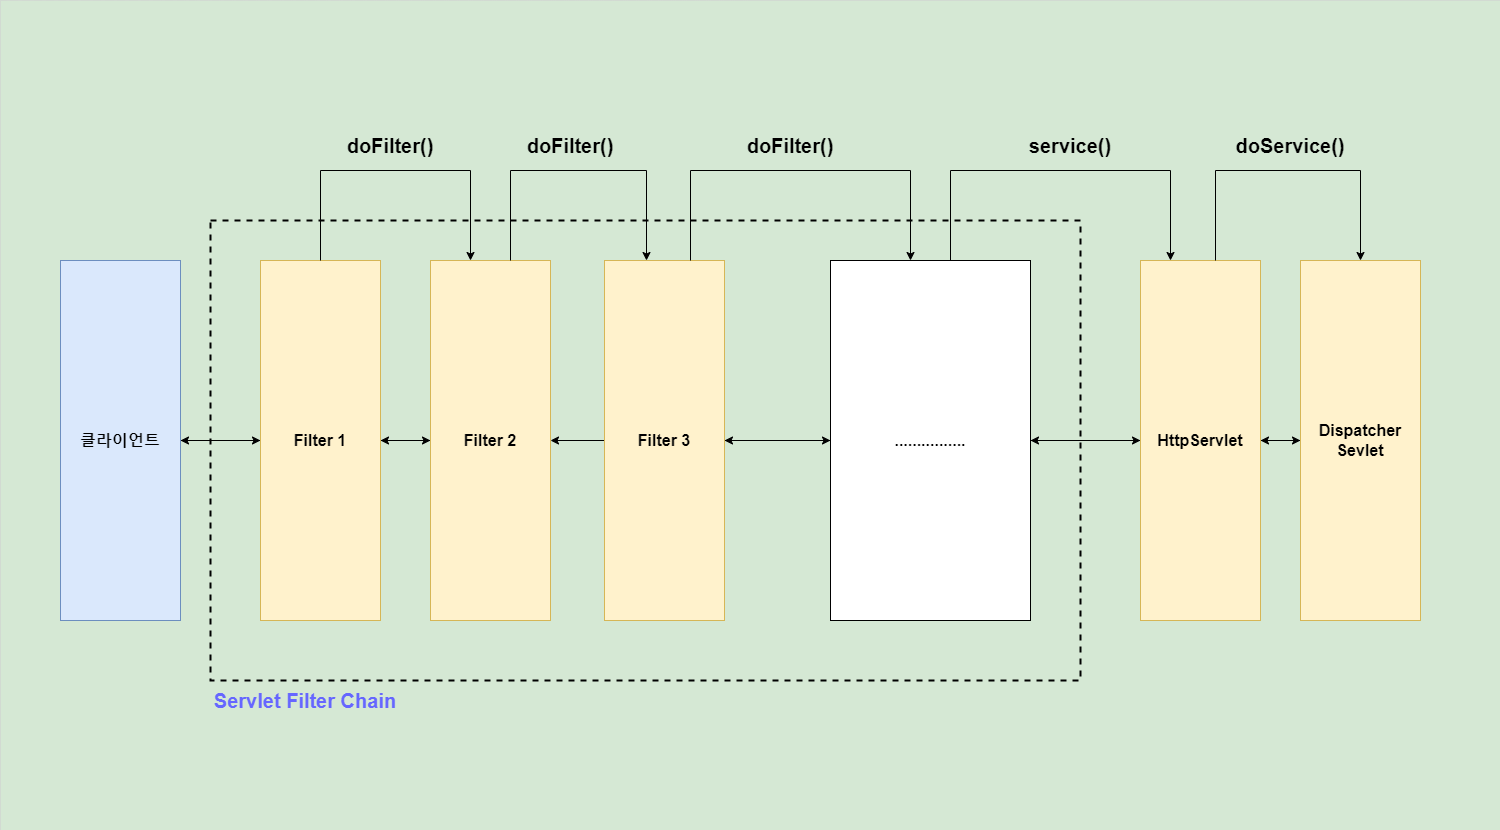

The diagram above was exported from draw.io. Its source (the exported page's mxGraphModel, read from the mxfile embedded in the PNG):
<mxGraphModel dx="2491" dy="1571" grid="1" gridSize="10" guides="1" tooltips="1" connect="1" arrows="1" fold="1" page="1" pageScale="1" pageWidth="827" pageHeight="1169" math="0" shadow="0">
  <root>
    <mxCell id="0" />
    <mxCell id="1" parent="0" />
    <mxCell id="kevJHE_Ad3rAXSP4HztH-30" value="" style="rounded=0;whiteSpace=wrap;html=1;dashed=1;fontSize=16;fillColor=#d5e8d4;strokeColor=#666666;strokeWidth=0;" vertex="1" parent="1">
      <mxGeometry x="-20" y="130" width="1500" height="830" as="geometry" />
    </mxCell>
    <mxCell id="kevJHE_Ad3rAXSP4HztH-29" value="" style="rounded=0;whiteSpace=wrap;html=1;fontSize=16;dashed=1;fillColor=none;strokeColor=#000000;strokeWidth=2;perimeterSpacing=0;gradientColor=none;" vertex="1" parent="1">
      <mxGeometry x="190" y="350" width="870" height="460" as="geometry" />
    </mxCell>
    <mxCell id="kevJHE_Ad3rAXSP4HztH-16" value="" style="edgeStyle=orthogonalEdgeStyle;rounded=0;orthogonalLoop=1;jettySize=auto;html=1;fontSize=16;" edge="1" parent="1" source="kevJHE_Ad3rAXSP4HztH-1" target="kevJHE_Ad3rAXSP4HztH-9">
      <mxGeometry relative="1" as="geometry" />
    </mxCell>
    <mxCell id="kevJHE_Ad3rAXSP4HztH-28" value="" style="edgeStyle=orthogonalEdgeStyle;rounded=0;orthogonalLoop=1;jettySize=auto;html=1;fontSize=16;" edge="1" parent="1" source="kevJHE_Ad3rAXSP4HztH-1" target="kevJHE_Ad3rAXSP4HztH-26">
      <mxGeometry relative="1" as="geometry" />
    </mxCell>
    <mxCell id="kevJHE_Ad3rAXSP4HztH-1" value="&lt;span style=&quot;font-size: 16px;&quot;&gt;Filter 1&lt;/span&gt;" style="rounded=0;whiteSpace=wrap;html=1;fillColor=#fff2cc;strokeColor=#d6b656;" vertex="1" parent="1">
      <mxGeometry x="240" y="390" width="120" height="360" as="geometry" />
    </mxCell>
    <mxCell id="kevJHE_Ad3rAXSP4HztH-17" value="" style="edgeStyle=orthogonalEdgeStyle;rounded=0;orthogonalLoop=1;jettySize=auto;html=1;fontSize=16;" edge="1" parent="1" source="kevJHE_Ad3rAXSP4HztH-9" target="kevJHE_Ad3rAXSP4HztH-1">
      <mxGeometry relative="1" as="geometry" />
    </mxCell>
    <mxCell id="kevJHE_Ad3rAXSP4HztH-9" value="&lt;span style=&quot;font-size: 16px;&quot;&gt;Filter 2&lt;/span&gt;" style="rounded=0;whiteSpace=wrap;html=1;fillColor=#fff2cc;strokeColor=#d6b656;fontStyle=1;fontSize=16;" vertex="1" parent="1">
      <mxGeometry x="410" y="390" width="120" height="360" as="geometry" />
    </mxCell>
    <mxCell id="kevJHE_Ad3rAXSP4HztH-18" value="" style="edgeStyle=orthogonalEdgeStyle;rounded=0;orthogonalLoop=1;jettySize=auto;html=1;fontSize=16;" edge="1" parent="1" source="kevJHE_Ad3rAXSP4HztH-10" target="kevJHE_Ad3rAXSP4HztH-9">
      <mxGeometry relative="1" as="geometry" />
    </mxCell>
    <mxCell id="kevJHE_Ad3rAXSP4HztH-19" value="" style="edgeStyle=orthogonalEdgeStyle;rounded=0;orthogonalLoop=1;jettySize=auto;html=1;fontSize=16;" edge="1" parent="1" source="kevJHE_Ad3rAXSP4HztH-10" target="kevJHE_Ad3rAXSP4HztH-12">
      <mxGeometry relative="1" as="geometry" />
    </mxCell>
    <mxCell id="kevJHE_Ad3rAXSP4HztH-10" value="&lt;span style=&quot;font-size: 16px;&quot;&gt;Filter 3&lt;/span&gt;" style="rounded=0;whiteSpace=wrap;html=1;fillColor=#fff2cc;strokeColor=#d6b656;fontStyle=1;fontSize=16;" vertex="1" parent="1">
      <mxGeometry x="584" y="390" width="120" height="360" as="geometry" />
    </mxCell>
    <mxCell id="kevJHE_Ad3rAXSP4HztH-20" value="" style="edgeStyle=orthogonalEdgeStyle;rounded=0;orthogonalLoop=1;jettySize=auto;html=1;fontSize=16;" edge="1" parent="1" source="kevJHE_Ad3rAXSP4HztH-12" target="kevJHE_Ad3rAXSP4HztH-13">
      <mxGeometry relative="1" as="geometry" />
    </mxCell>
    <mxCell id="kevJHE_Ad3rAXSP4HztH-25" value="" style="edgeStyle=orthogonalEdgeStyle;rounded=0;orthogonalLoop=1;jettySize=auto;html=1;fontSize=16;" edge="1" parent="1" source="kevJHE_Ad3rAXSP4HztH-12" target="kevJHE_Ad3rAXSP4HztH-10">
      <mxGeometry relative="1" as="geometry" />
    </mxCell>
    <mxCell id="kevJHE_Ad3rAXSP4HztH-12" value="&lt;span style=&quot;font-size: 16px;&quot;&gt;................&lt;/span&gt;" style="rounded=0;whiteSpace=wrap;html=1;fontStyle=1;fontSize=16;" vertex="1" parent="1">
      <mxGeometry x="810" y="390" width="200" height="360" as="geometry" />
    </mxCell>
    <mxCell id="kevJHE_Ad3rAXSP4HztH-22" style="edgeStyle=orthogonalEdgeStyle;rounded=0;orthogonalLoop=1;jettySize=auto;html=1;fontSize=16;" edge="1" parent="1" source="kevJHE_Ad3rAXSP4HztH-13">
      <mxGeometry relative="1" as="geometry">
        <mxPoint x="1010" y="570" as="targetPoint" />
      </mxGeometry>
    </mxCell>
    <mxCell id="kevJHE_Ad3rAXSP4HztH-24" value="" style="edgeStyle=orthogonalEdgeStyle;rounded=0;orthogonalLoop=1;jettySize=auto;html=1;fontSize=16;" edge="1" parent="1" source="kevJHE_Ad3rAXSP4HztH-13" target="kevJHE_Ad3rAXSP4HztH-14">
      <mxGeometry relative="1" as="geometry" />
    </mxCell>
    <mxCell id="kevJHE_Ad3rAXSP4HztH-13" value="&lt;span style=&quot;font-size: 16px;&quot;&gt;HttpServlet&lt;/span&gt;" style="rounded=0;whiteSpace=wrap;html=1;fillColor=#fff2cc;strokeColor=#d6b656;fontStyle=1;fontSize=16;" vertex="1" parent="1">
      <mxGeometry x="1120" y="390" width="120" height="360" as="geometry" />
    </mxCell>
    <mxCell id="kevJHE_Ad3rAXSP4HztH-23" value="" style="edgeStyle=orthogonalEdgeStyle;rounded=0;orthogonalLoop=1;jettySize=auto;html=1;fontSize=16;" edge="1" parent="1" source="kevJHE_Ad3rAXSP4HztH-14" target="kevJHE_Ad3rAXSP4HztH-13">
      <mxGeometry relative="1" as="geometry" />
    </mxCell>
    <mxCell id="kevJHE_Ad3rAXSP4HztH-14" value="&lt;span style=&quot;font-size: 16px;&quot;&gt;Dispatcher&lt;br style=&quot;font-size: 16px;&quot;&gt;Sevlet&lt;br style=&quot;font-size: 16px;&quot;&gt;&lt;/span&gt;" style="rounded=0;whiteSpace=wrap;html=1;fillColor=#fff2cc;strokeColor=#d6b656;fontStyle=1;fontSize=16;" vertex="1" parent="1">
      <mxGeometry x="1280" y="390" width="120" height="360" as="geometry" />
    </mxCell>
    <mxCell id="kevJHE_Ad3rAXSP4HztH-27" value="" style="edgeStyle=orthogonalEdgeStyle;rounded=0;orthogonalLoop=1;jettySize=auto;html=1;fontSize=16;" edge="1" parent="1" source="kevJHE_Ad3rAXSP4HztH-26" target="kevJHE_Ad3rAXSP4HztH-1">
      <mxGeometry relative="1" as="geometry">
        <Array as="points">
          <mxPoint x="160" y="570" />
          <mxPoint x="160" y="570" />
        </Array>
      </mxGeometry>
    </mxCell>
    <mxCell id="kevJHE_Ad3rAXSP4HztH-26" value="&lt;span style=&quot;font-size: 16px;&quot;&gt;클라이언트&lt;/span&gt;" style="rounded=0;whiteSpace=wrap;html=1;fillColor=#dae8fc;strokeColor=#6c8ebf;" vertex="1" parent="1">
      <mxGeometry x="40" y="390" width="120" height="360" as="geometry" />
    </mxCell>
    <mxCell id="kevJHE_Ad3rAXSP4HztH-41" value="" style="edgeStyle=orthogonalEdgeStyle;rounded=0;orthogonalLoop=1;jettySize=auto;html=1;fontSize=20;fontColor=#6666FF;exitX=0.5;exitY=0;exitDx=0;exitDy=0;" edge="1" parent="1">
      <mxGeometry relative="1" as="geometry">
        <mxPoint x="490" y="390" as="sourcePoint" />
        <mxPoint x="626" y="390" as="targetPoint" />
        <Array as="points">
          <mxPoint x="490" y="300" />
          <mxPoint x="626" y="300" />
        </Array>
      </mxGeometry>
    </mxCell>
    <mxCell id="kevJHE_Ad3rAXSP4HztH-45" value="" style="edgeStyle=orthogonalEdgeStyle;rounded=0;orthogonalLoop=1;jettySize=auto;html=1;fontSize=20;fontColor=#6666FF;entryX=0.25;entryY=0;entryDx=0;entryDy=0;" edge="1" parent="1" target="kevJHE_Ad3rAXSP4HztH-13">
      <mxGeometry relative="1" as="geometry">
        <mxPoint x="930" y="390" as="sourcePoint" />
        <mxPoint x="1170" y="390" as="targetPoint" />
        <Array as="points">
          <mxPoint x="930" y="300" />
          <mxPoint x="1150" y="300" />
        </Array>
      </mxGeometry>
    </mxCell>
    <mxCell id="kevJHE_Ad3rAXSP4HztH-46" value="" style="edgeStyle=orthogonalEdgeStyle;rounded=0;orthogonalLoop=1;jettySize=auto;html=1;fontSize=20;fontColor=#6666FF;" edge="1" parent="1" target="kevJHE_Ad3rAXSP4HztH-14">
      <mxGeometry relative="1" as="geometry">
        <mxPoint x="1195" y="390" as="sourcePoint" />
        <mxPoint x="1450" y="390" as="targetPoint" />
        <Array as="points">
          <mxPoint x="1195" y="300" />
          <mxPoint x="1340" y="300" />
        </Array>
      </mxGeometry>
    </mxCell>
    <mxCell id="kevJHE_Ad3rAXSP4HztH-47" value="&lt;span style=&quot;font-size: 16px;&quot;&gt;클라이언트&lt;/span&gt;" style="rounded=0;whiteSpace=wrap;html=1;fillColor=#dae8fc;strokeColor=#6c8ebf;fontStyle=1;fontSize=16;" vertex="1" parent="1">
      <mxGeometry x="40" y="390" width="120" height="360" as="geometry" />
    </mxCell>
    <mxCell id="kevJHE_Ad3rAXSP4HztH-48" value="&lt;span style=&quot;font-size: 16px;&quot;&gt;Filter 1&lt;/span&gt;" style="rounded=0;whiteSpace=wrap;html=1;fillColor=#fff2cc;strokeColor=#d6b656;fontStyle=1;fontSize=16;" vertex="1" parent="1">
      <mxGeometry x="240" y="390" width="120" height="360" as="geometry" />
    </mxCell>
    <mxCell id="kevJHE_Ad3rAXSP4HztH-31" value="&lt;span style=&quot;font-size: 20px;&quot;&gt;&lt;b&gt;&lt;font color=&quot;#6666ff&quot;&gt;Servlet Filter Chain&lt;/font&gt;&lt;/b&gt;&lt;/span&gt;" style="text;html=1;strokeColor=none;fillColor=none;align=center;verticalAlign=middle;whiteSpace=wrap;rounded=0;dashed=1;strokeWidth=2;fontSize=16;" vertex="1" parent="1">
      <mxGeometry x="190" y="800" width="190" height="60" as="geometry" />
    </mxCell>
    <mxCell id="kevJHE_Ad3rAXSP4HztH-49" value="" style="edgeStyle=orthogonalEdgeStyle;rounded=0;orthogonalLoop=1;jettySize=auto;html=1;fontSize=20;fontColor=#6666FF;exitX=0.5;exitY=0;exitDx=0;exitDy=0;" edge="1" parent="1">
      <mxGeometry relative="1" as="geometry">
        <mxPoint x="300" y="389.9999999999998" as="sourcePoint" />
        <mxPoint x="450" y="389.9999999999998" as="targetPoint" />
        <Array as="points">
          <mxPoint x="300" y="300" />
          <mxPoint x="450" y="300" />
        </Array>
      </mxGeometry>
    </mxCell>
    <mxCell id="kevJHE_Ad3rAXSP4HztH-51" value="" style="edgeStyle=orthogonalEdgeStyle;rounded=0;orthogonalLoop=1;jettySize=auto;html=1;fontSize=20;fontColor=#6666FF;exitX=0.5;exitY=0;exitDx=0;exitDy=0;" edge="1" parent="1">
      <mxGeometry relative="1" as="geometry">
        <mxPoint x="670" y="389.9999999999998" as="sourcePoint" />
        <mxPoint x="890" y="389.9999999999998" as="targetPoint" />
        <Array as="points">
          <mxPoint x="670" y="300" />
          <mxPoint x="890" y="300" />
        </Array>
      </mxGeometry>
    </mxCell>
    <mxCell id="kevJHE_Ad3rAXSP4HztH-53" value="&lt;b&gt;&lt;font color=&quot;#000000&quot; style=&quot;font-size: 20px;&quot;&gt;doFilter()&lt;/font&gt;&lt;/b&gt;" style="text;html=1;strokeColor=none;fillColor=none;align=center;verticalAlign=middle;whiteSpace=wrap;rounded=0;dashed=1;strokeWidth=2;fontSize=16;fontColor=#6666FF;" vertex="1" parent="1">
      <mxGeometry x="310" y="260" width="120" height="30" as="geometry" />
    </mxCell>
    <mxCell id="kevJHE_Ad3rAXSP4HztH-54" value="&lt;b&gt;&lt;font color=&quot;#000000&quot; style=&quot;font-size: 20px;&quot;&gt;doFilter()&lt;/font&gt;&lt;/b&gt;" style="text;html=1;strokeColor=none;fillColor=none;align=center;verticalAlign=middle;whiteSpace=wrap;rounded=0;dashed=1;strokeWidth=2;fontSize=16;fontColor=#6666FF;" vertex="1" parent="1">
      <mxGeometry x="490" y="260" width="120" height="30" as="geometry" />
    </mxCell>
    <mxCell id="kevJHE_Ad3rAXSP4HztH-55" value="&lt;b&gt;&lt;font color=&quot;#000000&quot; style=&quot;font-size: 20px;&quot;&gt;doFilter()&lt;/font&gt;&lt;/b&gt;" style="text;html=1;strokeColor=none;fillColor=none;align=center;verticalAlign=middle;whiteSpace=wrap;rounded=0;dashed=1;strokeWidth=2;fontSize=16;fontColor=#6666FF;" vertex="1" parent="1">
      <mxGeometry x="710" y="260" width="120" height="30" as="geometry" />
    </mxCell>
    <mxCell id="kevJHE_Ad3rAXSP4HztH-56" value="&lt;font color=&quot;#000000&quot;&gt;&lt;span style=&quot;font-size: 20px;&quot;&gt;&lt;b&gt;service()&lt;/b&gt;&lt;/span&gt;&lt;/font&gt;" style="text;html=1;strokeColor=none;fillColor=none;align=center;verticalAlign=middle;whiteSpace=wrap;rounded=0;dashed=1;strokeWidth=2;fontSize=16;fontColor=#6666FF;" vertex="1" parent="1">
      <mxGeometry x="990" y="260" width="120" height="30" as="geometry" />
    </mxCell>
    <mxCell id="kevJHE_Ad3rAXSP4HztH-57" value="&lt;font color=&quot;#000000&quot;&gt;&lt;span style=&quot;font-size: 20px;&quot;&gt;&lt;b&gt;doService()&lt;/b&gt;&lt;/span&gt;&lt;/font&gt;" style="text;html=1;strokeColor=none;fillColor=none;align=center;verticalAlign=middle;whiteSpace=wrap;rounded=0;dashed=1;strokeWidth=2;fontSize=16;fontColor=#6666FF;" vertex="1" parent="1">
      <mxGeometry x="1210" y="260" width="120" height="30" as="geometry" />
    </mxCell>
  </root>
</mxGraphModel>